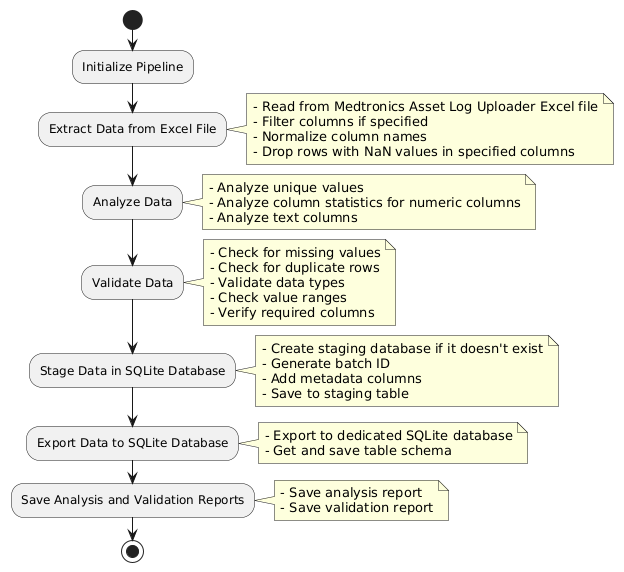

The diagram above was rendered by PlantUML. Its source (embedded in the PNG):
@startuml
' Define the workflow
start

:Initialize Pipeline;

:Extract Data from Excel File;
note right
  - Read from Medtronics Asset Log Uploader Excel file
  - Filter columns if specified
  - Normalize column names
  - Drop rows with NaN values in specified columns
end note

:Analyze Data;
note right
  - Analyze unique values
  - Analyze column statistics for numeric columns
  - Analyze text columns
end note

:Validate Data;
note right
  - Check for missing values
  - Check for duplicate rows
  - Validate data types
  - Check value ranges
  - Verify required columns
end note

:Stage Data in SQLite Database;
note right
  - Create staging database if it doesn't exist
  - Generate batch ID
  - Add metadata columns
  - Save to staging table
end note

:Export Data to SQLite Database;
note right
  - Export to dedicated SQLite database
  - Get and save table schema
end note

:Save Analysis and Validation Reports;
note right
  - Save analysis report
  - Save validation report
end note

stop
@enduml